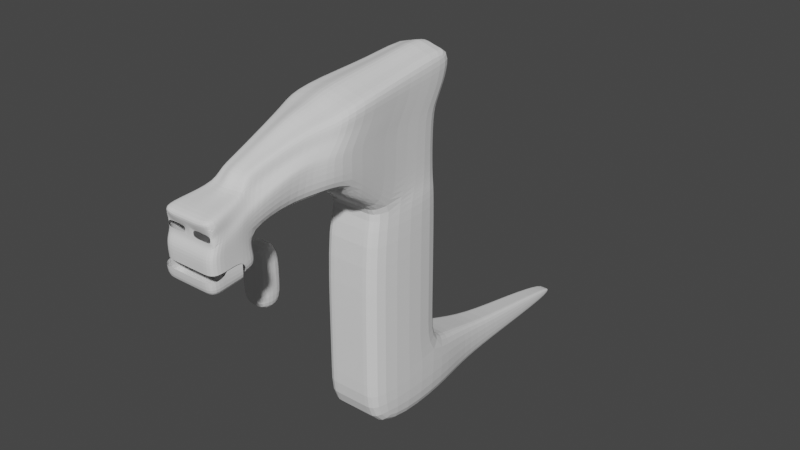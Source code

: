 # Source: 0527_LowpolyDoodles.blend  (saved by Blender 3.6.13; exported with 4.5.12 LTS)
import bpy
from mathutils import Matrix  # noqa: F401  (used for matrix-valued properties, if any)

bpy.ops.wm.read_factory_settings(use_empty=True)
scene = bpy.context.scene
scene.name = 'Scene'

# ---- collections
col_collection = bpy.data.collections.new('Collection'); scene.collection.children.link(col_collection)

# ---- world
world_world = bpy.data.worlds.new('World'); scene.world = world_world
world_world.use_nodes = True; world_world.node_tree.nodes.clear()
_N = world_world.node_tree.nodes; _L = world_world.node_tree.links
n0 = _N.new('ShaderNodeOutputWorld'); n0.name = 'World Output'; n0.location = (300, 300)
n1 = _N.new('ShaderNodeBackground'); n1.name = 'Background'; n1.location = (10, 300)
n1.inputs[0].default_value = (0.05088, 0.05088, 0.05088, 1.0)
_L.new(n1.outputs[0], n0.inputs[0])
n0.is_active_output = True
world_world.color = (0.05088, 0.05088, 0.05088)
world_world.use_sun_shadow = False
world_world.sun_shadow_jitter_overblur = 0.0

# ---- meshes
me_cube_001 = bpy.data.meshes.new('Cube.001')
me_cube_001.from_pydata([(0.9771, -0.9542, -0.9542), (0.9771, -0.9542, 0.9542), (0.9771, 0.9542, -0.9542), (0.9771, 0.9542, 0.9542), (0.0, 0.9542, -0.9542), (0.0, 0.9542, 0.9542), (0.0, -0.9542, -0.9542), (0.0, -0.9542, 0.9542), (0.9771, -0.9542, 3.529), (0.9771, 0.9542, 3.529), (0.0, 0.9542, 3.529), (0.0, -0.9542, 3.529)], [], [(4, 5, 3, 2), (2, 3, 1, 0), (4, 2, 0, 6), (0, 1, 7, 6), (3, 5, 10, 9), (9, 10, 11, 8), (7, 1, 8, 11), (1, 3, 9, 8)])
_uv = me_cube_001.uv_layers.new(name='UVMap')
_uv.uv.foreach_set('vector', [0.375, 0.375, 0.625, 0.375, 0.625, 0.5, 0.375, 0.5, 0.375, 0.5, 0.625, 0.5, 0.625, 0.75, 0.375, 0.75, 0.25, 0.5, 0.375, 0.5, 0.375, 0.75, 0.25, 0.75, 0.375, 0.75, 0.625, 0.75, 0.625, 0.875, 0.375, 0.875, 0.625, 0.5, 0.625, 0.375, 0.625, 0.375, 0.625, 0.5, 0.625, 0.5, 0.75, 0.5, 0.75, 0.75, 0.625, 0.75, 0.625, 0.875, 0.625, 0.75, 0.625, 0.75, 0.625, 0.875, 0.625, 0.75, 0.625, 0.5, 0.625, 0.5, 0.625, 0.75])
me_cube_001.update()
me_cube_002 = bpy.data.meshes.new('Cube.002')
me_cube_002.from_pydata([(1.582, -2.191, -3.716), (1.582, -2.191, 0.6663), (1.582, 2.191, -3.716), (1.582, 2.191, 0.6663), (0.0, 2.191, -3.716), (0.0, 2.191, 0.6663), (0.0, -2.191, -3.716), (0.0, -2.191, 0.6663), (1.582, -2.191, 6.578), (1.582, 2.191, 6.578), (0.0, 2.191, 6.578), (0.0, -2.191, 6.578), (1.582, 2.191, -0.7566), (1.582, -2.191, -0.7566), (0.0, -2.191, -0.7566), (0.0, 2.191, -0.7566), (0.3083, 13.65, -3.716), (0.0, 13.65, -3.716), (0.3083, 13.65, -3.399), (0.0, 13.65, -3.399), (0.0, 6.72, -3.716), (0.7023, 6.72, -2.154), (0.0, 6.72, -2.154), (0.7023, 6.72, -3.716), (0.0, 4.456, -1.387), (0.0, 4.456, -3.716), (1.032, 4.456, -1.387), (1.032, 4.456, -3.716), (0.0, 10.82, -3.716), (0.5465, 10.82, -2.815), (0.5465, 10.82, -3.716), (0.0, 10.82, -2.815), (1.303, -0.6167, 7.999), (1.303, 2.221, 7.999), (0.0, 2.221, 7.999), (1.303, -8.927, 8.863), (1.303, -0.6167, 10.38), (1.303, 2.221, 10.38), (0.0, 2.221, 10.38), (1.443, 2.206, 7.289), (1.443, -1.404, 7.289), (0.0, -1.404, 7.289), (0.0, 2.206, 7.289), (1.873, -3.813, 9.355), (0.0, -3.813, 9.355), (1.873, -4.112, 10.63), (1.443, -3.741, 8.649), (0.0, -3.741, 8.649), (1.303, -8.817, 9.61), (1.159, -8.147, 9.862), (1.159, -8.297, 8.973), (0.0, -8.297, 8.973), (1.303, -8.813, 7.528), (0.0, -8.813, 7.528), (1.303, -8.183, 7.638), (0.0, -8.183, 7.638), (1.303, -10.4, 8.715), (0.0, -10.4, 8.715), (1.089, -10.18, 9.253), (0.0, -10.18, 9.038), (1.091, -6.287, 9.144), (0.0, -6.287, 9.144), (1.308, -6.255, 10.57), (1.482, -5.282, 9.23), (0.0, -5.282, 9.23), (1.482, -5.184, 10.6), (1.725, -3.27, 11.69), (1.303, 0.2345, 11.69), (0.0, 3.064, 11.89), (1.303, 3.064, 11.89), (0.7465, -7.574, 10.62), (0.8333, -8.299, 10.43), (0.0, -8.508, 10.49), (0.0, -10.4, 10.11), (1.091, -5.402, 11.29), (1.165, -10.4, 10.11), (1.482, -4.336, 11.4), (1.725, -2.979, 12.49), (1.303, 0.5151, 12.76), (0.0, 3.29, 13.57), (1.303, 3.32, 13.19), (0.0, 0.4849, 13.14), (0.0, -3.009, 12.86), (0.7465, -7.298, 11.2), (0.6717, -8.083, 10.92), (0.0, -8.261, 11.05), (0.0, -7.23, 11.33), (1.091, -5.086, 11.92), (0.0, -5.116, 12.29), (1.482, -4.032, 12.11), (0.0, -4.063, 12.49), (0.7911, 2.191, 0.6663), (0.7911, -2.191, -3.716), (0.7911, 2.191, -3.716), (0.7911, -2.191, 0.6663), (0.7911, 2.191, 6.578), (0.7911, -2.191, 6.578), (0.7911, -2.191, -0.7566), (0.7911, 2.191, -0.7566), (0.1542, 13.65, -3.716), (0.1542, 13.65, -3.399), (0.3511, 6.72, -3.716), (0.3511, 6.72, -2.154), (0.5162, 4.456, -1.387), (0.5162, 4.456, -3.716), (0.2733, 10.82, -3.716), (0.2733, 10.82, -2.815), (0.6517, 2.221, 7.999), (0.6517, 2.221, 10.38), (0.7214, 2.206, 7.289), (0.7214, -1.404, 7.289), (0.9367, -3.813, 9.355), (0.7214, -3.741, 8.649), (0.5797, -8.297, 8.973), (0.6517, -8.813, 7.528), (0.6517, -8.183, 7.638), (0.6517, -10.4, 8.715), (0.6517, -10.18, 9.253), (0.5456, -6.287, 9.144), (0.7412, -5.282, 9.23), (0.6517, 3.064, 11.89), (0.4167, -8.299, 10.43), (0.6517, -10.4, 10.11), (0.6517, 3.32, 13.19), (0.6517, 0.5151, 12.76), (0.8624, -2.979, 12.49), (0.3359, -8.083, 10.92), (0.3733, -7.298, 11.2), (0.5456, -5.086, 11.92), (0.7412, -4.032, 12.11), (1.231, -8.24, 8.305), (0.0, -8.24, 8.305), (1.303, -8.87, 8.196), (0.0, -10.34, 8.048), (1.303, -10.34, 8.048), (0.6517, -10.34, 8.048), (0.6157, -8.24, 8.305), (1.303, -8.961, 7.307), (0.0, -8.961, 7.307), (1.303, -10.43, 7.159), (0.0, -10.43, 7.159), (0.6517, -8.961, 7.307), (0.6517, -10.43, 7.159), (1.303, -9.018, 7.974), (0.0, -10.49, 7.826), (1.303, -10.49, 7.826), (0.6517, -10.49, 7.826), (1.303, -0.04928, 11.25), (1.303, -0.333, 10.82), (1.147, -8.644, 9.884), (0.99, -8.471, 10.16), (0.8842, -7.765, 10.37), (1.022, -7.956, 10.11), (1.236, -5.971, 10.81), (1.163, -5.687, 11.05), (0.0, -10.28, 9.77), (0.0, -10.17, 9.398), (1.482, -4.619, 11.13), (1.482, -4.901, 10.87), (1.303, 2.783, 11.39), (1.303, 2.502, 10.88), (0.0, 2.502, 10.88), (0.0, 2.783, 11.39), (1.089, -10.17, 9.544), (1.089, -10.17, 9.398), (1.774, -3.551, 11.34), (1.824, -3.832, 10.99), (0.6517, -10.17, 9.544), (0.6517, 2.502, 10.88), (0.6517, 2.783, 11.39), (0.2148, -10.17, 9.398), (0.2148, -10.18, 9.253), (0.6517, -10.18, 9.038), (1.218, -9.925, 9.589), (1.303, -10.18, 9.038), (1.303, -10.28, 9.953), (0.2148, -10.17, 9.544), (0.6517, -10.28, 9.719), (1.303, -9.497, 9.324), (1.303, -9.661, 8.789), (0.0, -9.456, 10.3), (0.9991, -9.351, 10.27), (0.5342, -9.351, 10.27), (1.303, -9.604, 8.122), (1.182, -9.285, 9.736), (1.147, -9.375, 10.06), (1.303, -9.695, 7.233), (0.0, -9.695, 7.233), (0.6517, -9.695, 7.233), (1.303, -9.752, 7.9), (1.208, -8.882, 8.432), (1.208, -9.508, 8.369)], [], [(98, 91, 3, 12), (12, 3, 1, 13), (93, 2, 0, 92), (97, 94, 7, 14), (91, 5, 10, 95), (40, 39, 33, 32), (94, 1, 8, 96), (1, 3, 9, 8), (92, 97, 14, 6), (2, 12, 13, 0), (106, 29, 18, 100), (99, 100, 18, 16), (29, 30, 16, 18), (105, 28, 17, 99), (104, 25, 20, 101), (26, 27, 23, 21), (103, 26, 21, 102), (98, 12, 26, 103), (12, 2, 27, 26), (93, 4, 25, 104), (101, 20, 28, 105), (21, 23, 30, 29), (102, 21, 29, 106), (32, 33, 37, 36), (110, 40, 46, 112), (109, 42, 34, 107), (157, 165, 66, 76), (107, 34, 38, 108), (95, 10, 42, 109), (96, 8, 40, 110), (8, 9, 39, 40), (165, 147, 67, 66), (112, 46, 43, 111), (50, 49, 48, 35), (40, 32, 43, 46), (32, 36, 45, 43), (147, 159, 69, 67), (136, 130, 54, 115), (151, 154, 74, 70), (169, 162, 68, 120), (118, 60, 50, 113), (60, 62, 49, 50), (115, 54, 52, 114), (130, 132, 52, 54), (116, 56, 174, 172), (179, 178, 174, 56), (183, 179, 56, 134), (63, 65, 62, 60), (119, 63, 60, 118), (177, 175, 75, 122), (185, 150, 71, 181), (111, 43, 63, 119), (43, 45, 65, 63), (67, 69, 80, 78), (74, 76, 89, 87), (182, 180, 73, 122), (120, 68, 79, 123), (121, 71, 84, 126), (66, 67, 78, 77), (71, 70, 83, 84), (154, 157, 76, 74), (150, 151, 70, 71), (123, 79, 81, 124), (124, 81, 82, 125), (127, 86, 85, 126), (128, 88, 86, 127), (129, 90, 88, 128), (125, 82, 90, 129), (70, 74, 87, 83), (76, 66, 77, 89), (77, 125, 129, 89), (89, 129, 128, 87), (87, 128, 127, 83), (83, 127, 126, 84), (78, 124, 125, 77), (80, 123, 124, 78), (72, 121, 126, 85), (69, 120, 123, 80), (181, 182, 122, 75), (44, 111, 119, 64), (155, 177, 122, 73), (64, 119, 118, 61), (57, 116, 172, 59), (55, 115, 114, 53), (61, 118, 113, 51), (159, 169, 120, 69), (131, 136, 115, 55), (47, 112, 111, 44), (11, 96, 110, 41), (9, 95, 109, 39), (33, 107, 108, 37), (39, 109, 107, 33), (41, 110, 112, 47), (22, 102, 106, 31), (23, 101, 105, 30), (2, 93, 104, 27), (15, 98, 103, 24), (24, 103, 102, 22), (27, 104, 101, 23), (30, 105, 99, 16), (17, 19, 100, 99), (31, 106, 100, 19), (0, 13, 97, 92), (7, 94, 96, 11), (3, 91, 95, 9), (13, 1, 94, 97), (4, 93, 92, 6), (15, 5, 91, 98), (51, 113, 136, 131), (56, 116, 135, 134), (116, 57, 133, 135), (50, 35, 132, 130), (113, 50, 130, 136), (188, 186, 139, 142), (146, 144, 140, 142), (145, 146, 142, 139), (187, 188, 142, 140), (186, 189, 145, 139), (37, 108, 168, 160), (160, 168, 169, 159), (48, 49, 152, 149), (149, 152, 151, 150), (62, 65, 158, 153), (153, 158, 157, 154), (178, 48, 149, 184), (184, 149, 150, 185), (108, 38, 161, 168), (168, 161, 162, 169), (49, 62, 153, 152), (152, 153, 154, 151), (36, 37, 160, 148), (148, 160, 159, 147), (45, 36, 148, 166), (166, 148, 147, 165), (65, 45, 166, 158), (158, 166, 165, 157), (171, 170, 156, 59), (117, 171, 59, 172), (164, 58, 174, 173), (58, 117, 172, 174), (170, 176, 155, 156), (163, 164, 173, 175), (176, 167, 177, 155), (167, 163, 175, 177), (173, 184, 185, 175), (174, 178, 184, 173), (71, 121, 182, 181), (121, 72, 180, 182), (175, 185, 181, 75), (132, 35, 179, 183), (35, 48, 178, 179), (137, 143, 189, 186), (138, 141, 188, 187), (141, 137, 186, 188), (189, 143, 190, 191)])
_uv = me_cube_002.uv_layers.new(name='UVMap')
_uv.uv.foreach_set('vector', [0.5438, 0.4375, 0.625, 0.4375, 0.625, 0.5, 0.5438, 0.5, 0.5438, 0.5, 0.625, 0.5, 0.625, 0.75, 0.5438, 0.75, 0.3125, 0.5, 0.375, 0.5, 0.375, 0.75, 0.3125, 0.75, 0.5438, 0.8125, 0.625, 0.8125, 0.625, 0.875, 0.5438, 0.875, 0.625, 0.4375, 0.625, 0.375, 0.625, 0.375, 0.625, 0.4375, 0.625, 0.75, 0.625, 0.5, 0.625, 0.5, 0.625, 0.75, 0.625, 0.8125, 0.625, 0.75, 0.625, 0.75, 0.625, 0.8125, 0.625, 0.75, 0.625, 0.5, 0.625, 0.5, 0.625, 0.75, 0.375, 0.8125, 0.5438, 0.8125, 0.5438, 0.875, 0.375, 0.875, 0.375, 0.5, 0.5438, 0.5, 0.5438, 0.75, 0.375, 0.75, 0.5438, 0.4375, 0.5438, 0.5, 0.5438, 0.5, 0.5438, 0.4375, 0.375, 0.4375, 0.5438, 0.4375, 0.5438, 0.5, 0.375, 0.5, 0.5438, 0.5, 0.375, 0.5, 0.375, 0.5, 0.5438, 0.5, 0.3125, 0.5, 0.25, 0.5, 0.25, 0.5, 0.3125, 0.5, 0.3125, 0.5, 0.25, 0.5, 0.25, 0.5, 0.3125, 0.5, 0.5438, 0.5, 0.375, 0.5, 0.375, 0.5, 0.5438, 0.5, 0.5438, 0.4375, 0.5438, 0.5, 0.5438, 0.5, 0.5438, 0.4375, 0.5438, 0.4375, 0.5438, 0.5, 0.5438, 0.5, 0.5438, 0.4375, 0.5438, 0.5, 0.375, 0.5, 0.375, 0.5, 0.5438, 0.5, 0.3125, 0.5, 0.25, 0.5, 0.25, 0.5, 0.3125, 0.5, 0.3125, 0.5, 0.25, 0.5, 0.25, 0.5, 0.3125, 0.5, 0.5438, 0.5, 0.375, 0.5, 0.375, 0.5, 0.5438, 0.5, 0.5438, 0.4375, 0.5438, 0.5, 0.5438, 0.5, 0.5438, 0.4375, 0.625, 0.75, 0.625, 0.5, 0.625, 0.5, 0.625, 0.75, 0.625, 0.8125, 0.625, 0.75, 0.625, 0.75, 0.625, 0.8125, 0.625, 0.4375, 0.625, 0.375, 0.625, 0.375, 0.625, 0.4375, 0.625, 0.75, 0.625, 0.75, 0.625, 0.75, 0.625, 0.75, 0.625, 0.4375, 0.625, 0.375, 0.625, 0.375, 0.625, 0.4375, 0.625, 0.4375, 0.625, 0.375, 0.625, 0.375, 0.625, 0.4375, 0.625, 0.8125, 0.625, 0.75, 0.625, 0.75, 0.625, 0.8125, 0.625, 0.75, 0.625, 0.5, 0.625, 0.5, 0.625, 0.75, 0.625, 0.75, 0.625, 0.75, 0.625, 0.75, 0.625, 0.75, 0.625, 0.8125, 0.625, 0.75, 0.625, 0.75, 0.625, 0.8125, 0.625, 0.75, 0.625, 0.75, 0.625, 0.75, 0.625, 0.75, 0.625, 0.75, 0.625, 0.75, 0.625, 0.75, 0.625, 0.75, 0.625, 0.75, 0.625, 0.75, 0.625, 0.75, 0.625, 0.75, 0.625, 0.75, 0.625, 0.5, 0.625, 0.5, 0.625, 0.75, 0.625, 0.8125, 0.625, 0.75, 0.625, 0.75, 0.625, 0.8125, 0.625, 0.75, 0.625, 0.75, 0.625, 0.75, 0.625, 0.75, 0.625, 0.4375, 0.625, 0.375, 0.625, 0.375, 0.625, 0.4375, 0.625, 0.8125, 0.625, 0.75, 0.625, 0.75, 0.625, 0.8125, 0.625, 0.75, 0.625, 0.75, 0.625, 0.75, 0.625, 0.75, 0.625, 0.8125, 0.625, 0.75, 0.625, 0.75, 0.625, 0.8125, 0.625, 0.75, 0.625, 0.75, 0.625, 0.75, 0.625, 0.75, 0.625, 0.8125, 0.625, 0.75, 0.625, 0.75, 0.6875, 0.75, 0.625, 0.75, 0.625, 0.75, 0.625, 0.75, 0.625, 0.75, 0.625, 0.75, 0.625, 0.75, 0.625, 0.75, 0.625, 0.75, 0.625, 0.75, 0.625, 0.75, 0.625, 0.75, 0.625, 0.75, 0.625, 0.8125, 0.625, 0.75, 0.625, 0.75, 0.625, 0.8125, 0.6875, 0.75, 0.625, 0.75, 0.625, 0.75, 0.6875, 0.75, 0.625, 0.75, 0.625, 0.75, 0.625, 0.75, 0.625, 0.75, 0.625, 0.8125, 0.625, 0.75, 0.625, 0.75, 0.625, 0.8125, 0.625, 0.75, 0.625, 0.75, 0.625, 0.75, 0.625, 0.75, 0.625, 0.75, 0.625, 0.5, 0.625, 0.5, 0.625, 0.75, 0.625, 0.75, 0.625, 0.75, 0.625, 0.75, 0.625, 0.75, 0.6875, 0.75, 0.735, 0.75, 0.7495, 0.75, 0.6875, 0.75, 0.625, 0.4375, 0.625, 0.375, 0.625, 0.3828, 0.625, 0.4375, 0.6875, 0.75, 0.625, 0.75, 0.625, 0.75, 0.6875, 0.75, 0.625, 0.75, 0.625, 0.75, 0.625, 0.75, 0.625, 0.75, 0.625, 0.75, 0.625, 0.75, 0.625, 0.75, 0.625, 0.75, 0.625, 0.75, 0.625, 0.75, 0.625, 0.75, 0.625, 0.75, 0.625, 0.75, 0.625, 0.75, 0.625, 0.75, 0.625, 0.75, 0.6875, 0.5, 0.7289, 0.5467, 0.7289, 0.75, 0.6875, 0.75, 0.6875, 0.75, 0.7289, 0.75, 0.7394, 0.75, 0.6875, 0.75, 0.6875, 0.75, 0.7212, 0.75, 0.7201, 0.75, 0.6875, 0.75, 0.6875, 0.75, 0.7331, 0.75, 0.7212, 0.75, 0.6875, 0.75, 0.6875, 0.75, 0.7327, 0.75, 0.7331, 0.75, 0.6875, 0.75, 0.6875, 0.75, 0.7394, 0.75, 0.7327, 0.75, 0.6875, 0.75, 0.625, 0.75, 0.625, 0.75, 0.625, 0.75, 0.625, 0.75, 0.625, 0.75, 0.625, 0.75, 0.625, 0.75, 0.625, 0.75, 0.625, 0.75, 0.6875, 0.75, 0.6875, 0.75, 0.625, 0.75, 0.625, 0.75, 0.6875, 0.75, 0.6875, 0.75, 0.625, 0.75, 0.625, 0.75, 0.6875, 0.75, 0.6875, 0.75, 0.625, 0.75, 0.625, 0.75, 0.6875, 0.75, 0.6875, 0.75, 0.625, 0.75, 0.625, 0.75, 0.6875, 0.75, 0.6875, 0.75, 0.625, 0.75, 0.625, 0.5, 0.6875, 0.5, 0.6875, 0.75, 0.625, 0.75, 0.7205, 0.75, 0.6875, 0.75, 0.6875, 0.75, 0.7201, 0.75, 0.625, 0.5, 0.625, 0.4375, 0.625, 0.4375, 0.625, 0.5, 0.625, 0.75, 0.6875, 0.75, 0.6875, 0.75, 0.625, 0.75, 0.625, 0.875, 0.625, 0.8125, 0.625, 0.8125, 0.625, 0.875, 0.7496, 0.75, 0.6875, 0.75, 0.6875, 0.75, 0.7495, 0.75, 0.625, 0.875, 0.625, 0.8125, 0.625, 0.8125, 0.625, 0.875, 0.625, 0.875, 0.625, 0.8125, 0.6875, 0.75, 0.75, 0.75, 0.625, 0.875, 0.625, 0.8125, 0.625, 0.8125, 0.625, 0.875, 0.625, 0.875, 0.625, 0.8125, 0.625, 0.8125, 0.625, 0.875, 0.625, 0.5, 0.625, 0.4375, 0.625, 0.4375, 0.625, 0.5, 0.625, 0.875, 0.625, 0.8125, 0.625, 0.8125, 0.625, 0.875, 0.625, 0.875, 0.625, 0.8125, 0.625, 0.8125, 0.625, 0.875, 0.625, 0.875, 0.625, 0.8125, 0.625, 0.8125, 0.625, 0.875, 0.625, 0.5, 0.625, 0.4375, 0.625, 0.4375, 0.625, 0.5, 0.625, 0.5, 0.625, 0.4375, 0.625, 0.4375, 0.625, 0.5, 0.625, 0.5, 0.625, 0.4375, 0.625, 0.4375, 0.625, 0.5, 0.625, 0.875, 0.625, 0.8125, 0.625, 0.8125, 0.625, 0.875, 0.5438, 0.375, 0.5438, 0.4375, 0.5438, 0.4375, 0.5438, 0.375, 0.375, 0.5, 0.3125, 0.5, 0.3125, 0.5, 0.375, 0.5, 0.375, 0.5, 0.3125, 0.5, 0.3125, 0.5, 0.375, 0.5, 0.5438, 0.375, 0.5438, 0.4375, 0.5438, 0.4375, 0.5438, 0.375, 0.5438, 0.375, 0.5438, 0.4375, 0.5438, 0.4375, 0.5438, 0.375, 0.375, 0.5, 0.3125, 0.5, 0.3125, 0.5, 0.375, 0.5, 0.375, 0.5, 0.3125, 0.5, 0.3125, 0.5, 0.375, 0.5, 0.375, 0.375, 0.5438, 0.375, 0.5438, 0.4375, 0.375, 0.4375, 0.5438, 0.375, 0.5438, 0.4375, 0.5438, 0.4375, 0.5438, 0.375, 0.375, 0.75, 0.5438, 0.75, 0.5438, 0.8125, 0.375, 0.8125, 0.625, 0.875, 0.625, 0.8125, 0.625, 0.8125, 0.625, 0.875, 0.625, 0.5, 0.625, 0.4375, 0.625, 0.4375, 0.625, 0.5, 0.5438, 0.75, 0.625, 0.75, 0.625, 0.8125, 0.5438, 0.8125, 0.25, 0.5, 0.3125, 0.5, 0.3125, 0.75, 0.25, 0.75, 0.5438, 0.375, 0.625, 0.375, 0.625, 0.4375, 0.5438, 0.4375, 0.625, 0.875, 0.625, 0.8125, 0.625, 0.8125, 0.625, 0.875, 0.625, 0.75, 0.625, 0.8125, 0.625, 0.8125, 0.625, 0.75, 0.625, 0.8125, 0.625, 0.875, 0.625, 0.875, 0.625, 0.8125, 0.625, 0.75, 0.625, 0.75, 0.625, 0.75, 0.625, 0.75, 0.625, 0.8125, 0.625, 0.75, 0.625, 0.75, 0.625, 0.8125, 0.625, 0.8125, 0.625, 0.75, 0.625, 0.75, 0.625, 0.8125, 0.625, 0.8125, 0.625, 0.875, 0.625, 0.875, 0.625, 0.8125, 0.625, 0.75, 0.625, 0.8125, 0.625, 0.8125, 0.625, 0.75, 0.625, 0.875, 0.625, 0.8125, 0.625, 0.8125, 0.625, 0.875, 0.625, 0.75, 0.625, 0.75, 0.625, 0.75, 0.625, 0.75, 0.625, 0.5, 0.625, 0.4375, 0.625, 0.4375, 0.625, 0.5, 0.625, 0.5, 0.625, 0.4375, 0.625, 0.4375, 0.625, 0.5, 0.625, 0.75, 0.625, 0.75, 0.625, 0.75, 0.625, 0.75, 0.625, 0.75, 0.625, 0.75, 0.625, 0.75, 0.625, 0.75, 0.625, 0.75, 0.625, 0.75, 0.625, 0.75, 0.625, 0.75, 0.625, 0.75, 0.625, 0.75, 0.625, 0.75, 0.625, 0.75, 0.625, 0.75, 0.625, 0.75, 0.625, 0.75, 0.625, 0.75, 0.625, 0.75, 0.625, 0.75, 0.625, 0.75, 0.625, 0.75, 0.625, 0.4375, 0.625, 0.375, 0.625, 0.375, 0.625, 0.4375, 0.625, 0.4375, 0.625, 0.375, 0.625, 0.375, 0.625, 0.4375, 0.625, 0.75, 0.625, 0.75, 0.625, 0.75, 0.625, 0.75, 0.625, 0.75, 0.625, 0.75, 0.625, 0.75, 0.625, 0.75, 0.625, 0.75, 0.625, 0.5, 0.625, 0.5, 0.625, 0.75, 0.625, 0.75, 0.625, 0.5, 0.625, 0.5, 0.625, 0.75, 0.625, 0.75, 0.625, 0.75, 0.625, 0.75, 0.625, 0.75, 0.625, 0.75, 0.625, 0.75, 0.625, 0.75, 0.625, 0.75, 0.625, 0.75, 0.625, 0.75, 0.625, 0.75, 0.625, 0.75, 0.625, 0.75, 0.625, 0.75, 0.625, 0.75, 0.625, 0.75, 0.7293, 0.75, 0.7293, 0.75, 0.7498, 0.75, 0.75, 0.75, 0.6875, 0.75, 0.7293, 0.75, 0.75, 0.75, 0.6875, 0.75, 0.6456, 0.75, 0.6456, 0.75, 0.625, 0.75, 0.625, 0.75, 0.6456, 0.75, 0.6875, 0.75, 0.6875, 0.75, 0.625, 0.75, 0.7293, 0.75, 0.7292, 0.75, 0.7496, 0.75, 0.7498, 0.75, 0.6456, 0.75, 0.6456, 0.75, 0.625, 0.75, 0.625, 0.75, 0.7292, 0.75, 0.6875, 0.75, 0.6875, 0.75, 0.7496, 0.75, 0.6875, 0.75, 0.6456, 0.75, 0.625, 0.75, 0.6875, 0.75, 0.625, 0.75, 0.625, 0.75, 0.625, 0.75, 0.625, 0.75, 0.625, 0.75, 0.625, 0.75, 0.625, 0.75, 0.625, 0.75, 0.625, 0.75, 0.6875, 0.75, 0.6875, 0.75, 0.625, 0.75, 0.6875, 0.75, 0.7205, 0.75, 0.735, 0.75, 0.6875, 0.75, 0.625, 0.75, 0.625, 0.75, 0.625, 0.75, 0.625, 0.75, 0.625, 0.75, 0.625, 0.75, 0.625, 0.75, 0.625, 0.75, 0.625, 0.75, 0.625, 0.75, 0.625, 0.75, 0.625, 0.75, 0.625, 0.75, 0.625, 0.75, 0.625, 0.75, 0.625, 0.75, 0.625, 0.875, 0.625, 0.8125, 0.625, 0.8125, 0.625, 0.875, 0.625, 0.8125, 0.625, 0.75, 0.625, 0.75, 0.625, 0.8125, 0.625, 0.75, 0.625, 0.75, 0.625, 0.75, 0.625, 0.75])
me_cube_002.update()

# ---- objects
ob_empty = bpy.data.objects.new('Empty', None)
ob_cube = bpy.data.objects.new('Cube', me_cube_001)
ob_body = bpy.data.objects.new('Body', me_cube_002)

# ---- transforms, parenting, visibility, modifiers, constraints
ob_empty.location = (2.596, 0.0, 0.0)
ob_empty.rotation_euler = (1.571, -0.0, -0.0)
ob_empty.scale = (5.0, 5.0, 5.0)
ob_empty.empty_display_type = 'IMAGE'
ob_empty.empty_display_size = 5.0
ob_empty.empty_image_depth = 'FRONT'
ob_empty.use_empty_image_alpha = True
ob_empty.color = (1.0, 1.0, 1.0, 0.7)
ob_cube.location = (0.0, -7.901, 0.0)
_m = ob_cube.modifiers.new('Mirror', 'MIRROR')
_m.use_clip = True
_m = ob_cube.modifiers.new('Subdivision', 'SUBSURF')
_m.levels = 2
ob_body.location = (2.675, 0.0, -6.067)
ob_body.scale = (1.478, 1.478, 1.478)
_m = ob_body.modifiers.new('Mirror', 'MIRROR')
_m.use_clip = True
_m = ob_body.modifiers.new('Subdivision', 'SUBSURF')
_m.levels = 2

# ---- collection membership
col_collection.objects.link(ob_empty)
col_collection.objects.link(ob_cube)
col_collection.objects.link(ob_body)

# ---- scene / render settings (as saved in the file)
scene.frame_start = 1; scene.frame_end = 250; scene.frame_set(1)
scene.render.engine = 'BLENDER_EEVEE_NEXT'
scene.cycles.sampling_pattern = 'TABULATED_SOBOL'
scene.view_settings.view_transform = 'Filmic'
bpy.context.view_layer.update()

# ---- added for rendering (the .blend has no active camera and no usable light): camera, sun
cam_auto = bpy.data.cameras.new('AutoCamera')
cam_auto.lens = 50.0
cam_auto.sensor_width = 36.0
cam_auto.clip_end = 1000.0
ob_auto_camera = bpy.data.objects.new('AutoCamera', cam_auto)
scene.collection.objects.link(ob_auto_camera)
ob_auto_camera.location = (43.2611, -46.8942, 34.034)
ob_auto_camera.rotation_euler = (1.09748, -7.21219e-08, 0.694738)
scene.camera = ob_auto_camera
light_auto_sun = bpy.data.lights.new('AutoSun', 'SUN')
light_auto_sun.energy = 3.0
light_auto_sun.angle = 0.0523599
ob_auto_sun = bpy.data.objects.new('AutoSun', light_auto_sun)
scene.collection.objects.link(ob_auto_sun)
ob_auto_sun.rotation_euler = (0.872665, 0.174533, 0.523599)
bpy.context.view_layer.update()
